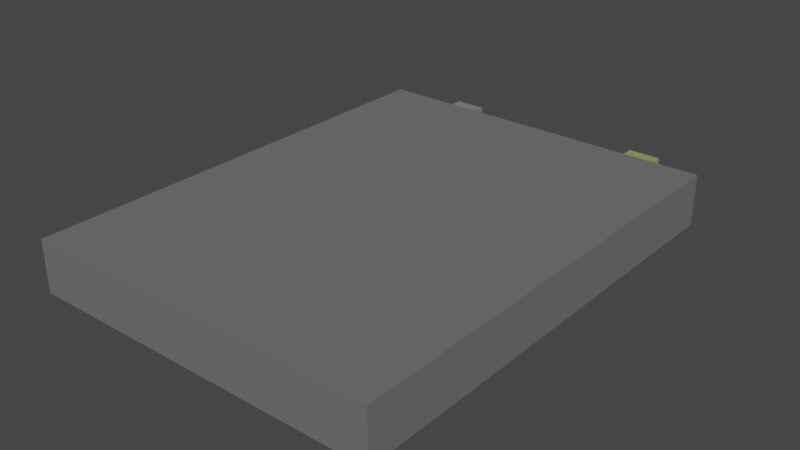 # Source: untitled.blend  (saved by Blender 3.1.6; exported with 4.5.12 LTS)
import bpy
from mathutils import Matrix  # noqa: F401  (used for matrix-valued properties, if any)

bpy.ops.wm.read_factory_settings(use_empty=True)
scene = bpy.context.scene
scene.name = 'Scene'

# ---- collections
col_collection = bpy.data.collections.new('Collection'); scene.collection.children.link(col_collection)

# ---- materials (node trees are filled in below, after node groups)
mat_cell_wall = bpy.data.materials.new('Cell Wall')
mat_middle_thingi = bpy.data.materials.new('Middle Thingi')
mat_material_002 = bpy.data.materials.new('Material.002')
mat_material_001 = bpy.data.materials.new('Material.001')

# ---- node groups
ng_auto_smooth = bpy.data.node_groups.new('Auto Smooth', 'GeometryNodeTree')
_s = ng_auto_smooth.interface.new_socket(name='Geometry', in_out='OUTPUT', socket_type='NodeSocketGeometry')
_s = ng_auto_smooth.interface.new_socket(name='Geometry', in_out='INPUT', socket_type='NodeSocketGeometry')
_s = ng_auto_smooth.interface.new_socket(name='Angle', in_out='INPUT', socket_type='NodeSocketFloat')
_s.subtype = 'ANGLE'
_s.min_value = 0.0
_s.max_value = 3.142
ng_auto_smooth.is_modifier = True
_N = ng_auto_smooth.nodes; _L = ng_auto_smooth.links
n0 = _N.new('NodeGroupOutput'); n0.name = 'Group Output'; n0.location = (480, -100)
n1 = _N.new('NodeGroupInput'); n1.name = 'Group Input'; n1.location = (-420, -300)
n2 = _N.new('NodeGroupInput'); n2.name = 'Group Input.001'; n2.location = (-60, -100)
n3 = _N.new('GeometryNodeSetShadeSmooth'); n3.name = 'Set Shade Smooth'; n3.location = (120, -100)
n3.domain = 'EDGE'
n4 = _N.new('GeometryNodeSetShadeSmooth'); n4.name = 'Set Shade Smooth.001'; n4.location = (300, -100)
n5 = _N.new('GeometryNodeInputMeshEdgeAngle'); n5.name = 'Edge Angle'; n5.location = (-420, -220)
n6 = _N.new('GeometryNodeInputEdgeSmooth'); n6.name = 'Is Edge Smooth'; n6.location = (-60, -160)
n7 = _N.new('GeometryNodeInputShadeSmooth'); n7.name = 'Is Face Smooth'; n7.location = (-240, -340)
n8 = _N.new('FunctionNodeBooleanMath'); n8.name = 'Boolean Math'; n8.location = (-60, -220)
n9 = _N.new('FunctionNodeCompare'); n9.name = 'Compare'; n9.location = (-240, -180)
n9.operation = 'LESS_EQUAL'
_L.new(n5.outputs[0], n9.inputs[0])
_L.new(n4.outputs[0], n0.inputs[0])
_L.new(n1.outputs[1], n9.inputs[1])
_L.new(n9.outputs[0], n8.inputs[0])
_L.new(n7.outputs[0], n8.inputs[1])
_L.new(n2.outputs[0], n3.inputs[0])
_L.new(n6.outputs[0], n3.inputs[1])
_L.new(n3.outputs[0], n4.inputs[0])
_L.new(n8.outputs[0], n3.inputs[2])
n0.is_active_output = True

# ---- material node trees
mat_cell_wall.use_nodes = True; mat_cell_wall.node_tree.nodes.clear()
_N = mat_cell_wall.node_tree.nodes; _L = mat_cell_wall.node_tree.links
n0 = _N.new('ShaderNodeBsdfPrincipled'); n0.name = 'Principled BSDF'; n0.location = (10, 300)
n0.distribution = 'GGX'
n0.subsurface_method = 'RANDOM_WALK_SKIN'
n0.inputs[0].default_value = (0.448, 0.448, 0.448, 1.0)
n0.inputs[1].default_value = 0.7577
n0.inputs[3].default_value = 1.45
n0.inputs[14].default_value = (0.9331, 0.9331, 0.9331, 1.0)
n0.inputs[27].default_value = (0.0, 0.0, 0.0, 1.0)
n0.inputs[28].default_value = 1.0
n1 = _N.new('ShaderNodeOutputMaterial'); n1.name = 'Material Output'; n1.location = (300, 300)
_L.new(n0.outputs[0], n1.inputs[0])
n1.is_active_output = True
mat_middle_thingi.use_nodes = True; mat_middle_thingi.node_tree.nodes.clear()
_N = mat_middle_thingi.node_tree.nodes; _L = mat_middle_thingi.node_tree.links
n0 = _N.new('ShaderNodeBsdfPrincipled'); n0.name = 'Principled BSDF'; n0.location = (10, 300)
n0.distribution = 'GGX'
n0.subsurface_method = 'RANDOM_WALK_SKIN'
n0.inputs[0].default_value = (1.0, 0.8213, 0.6937, 1.0)
n0.inputs[1].default_value = 0.7887
n0.inputs[3].default_value = 1.45
n0.inputs[14].default_value = (1.0, 0.9811, 0.9676, 1.0)
n0.inputs[19].default_value = 0.25
n0.inputs[27].default_value = (0.0, 0.0, 0.0, 1.0)
n0.inputs[28].default_value = 1.0
n1 = _N.new('ShaderNodeOutputMaterial'); n1.name = 'Material Output'; n1.location = (300, 300)
_L.new(n0.outputs[0], n1.inputs[0])
n1.is_active_output = True
mat_material_002.use_nodes = True; mat_material_002.node_tree.nodes.clear()
_N = mat_material_002.node_tree.nodes; _L = mat_material_002.node_tree.links
n0 = _N.new('ShaderNodeBsdfPrincipled'); n0.name = 'Principled BSDF'; n0.location = (10, 300)
n0.distribution = 'GGX'
n0.subsurface_method = 'RANDOM_WALK_SKIN'
n0.inputs[0].default_value = (0.6593, 0.6619, 0.6183, 1.0)
n0.inputs[1].default_value = 0.7887
n0.inputs[3].default_value = 1.45
n0.inputs[14].default_value = (0.964, 0.9643, 0.9597, 1.0)
n0.inputs[27].default_value = (0.0, 0.0, 0.0, 1.0)
n0.inputs[28].default_value = 1.0
n1 = _N.new('ShaderNodeOutputMaterial'); n1.name = 'Material Output'; n1.location = (300, 300)
_L.new(n0.outputs[0], n1.inputs[0])
n1.is_active_output = True
mat_material_001.use_nodes = True; mat_material_001.node_tree.nodes.clear()
_N = mat_material_001.node_tree.nodes; _L = mat_material_001.node_tree.links
n0 = _N.new('ShaderNodeBsdfPrincipled'); n0.name = 'Principled BSDF'; n0.location = (10, 300)
n0.distribution = 'GGX'
n0.subsurface_method = 'RANDOM_WALK_SKIN'
n0.inputs[0].default_value = (0.783, 0.8, 0.2918, 1.0)
n0.inputs[1].default_value = 0.6804
n0.inputs[3].default_value = 1.45
n0.inputs[14].default_value = (0.9653, 0.968, 0.8868, 1.0)
n0.inputs[27].default_value = (0.0, 0.0, 0.0, 1.0)
n0.inputs[28].default_value = 1.0
n1 = _N.new('ShaderNodeOutputMaterial'); n1.name = 'Material Output'; n1.location = (300, 300)
_L.new(n0.outputs[0], n1.inputs[0])
n1.is_active_output = True

# ---- world
world_world = bpy.data.worlds.new('World'); scene.world = world_world
world_world.use_nodes = True; world_world.node_tree.nodes.clear()
_N = world_world.node_tree.nodes; _L = world_world.node_tree.links
n0 = _N.new('ShaderNodeOutputWorld'); n0.name = 'World Output'; n0.location = (300, 300)
n1 = _N.new('ShaderNodeBackground'); n1.name = 'Background'; n1.location = (10, 300)
n1.inputs[0].default_value = (0.05088, 0.05088, 0.05088, 1.0)
_L.new(n1.outputs[0], n0.inputs[0])
n0.is_active_output = True
world_world.color = (0.05088, 0.05088, 0.05088)
world_world.use_sun_shadow = False
world_world.sun_shadow_jitter_overblur = 0.0

# ---- meshes
me_cube_001 = bpy.data.meshes.new('Cube.001')
me_cube_001.from_pydata([(-1.0, -1.0, -1.0), (-1.0, -1.0, 1.0), (-0.9214, 1.0, -0.6855), (-0.9214, 1.0, 0.6855), (1.0, -1.0, -1.0), (1.0, -1.0, 1.0), (0.9404, 1.0, -0.6855), (0.9404, 1.0, 0.6855), (-1.0, 1.0, 1.0), (-1.0, 1.0, -1.0), (1.0, 1.0, -1.0), (1.0, 1.0, 1.0)], [], [(0, 1, 8, 9), (2, 3, 7, 6), (10, 11, 5, 4), (4, 5, 1, 0), (9, 10, 4, 0), (11, 8, 1, 5), (3, 2, 9, 8), (2, 6, 10, 9), (7, 3, 8, 11), (6, 7, 11, 10)])
me_cube_001.polygons.foreach_set('use_smooth', [True] * 10)
me_cube_001.polygons.foreach_set('material_index', [0, 1, 0, 0, 0, 0, 0, 0, 0, 0])
_uv = me_cube_001.uv_layers.new(name='UVMap')
_uv.uv.foreach_set('vector', [0.375, 0.0, 0.625, 0.0, 0.625, 0.25, 0.375, 0.25, 0.4122, 0.2872, 0.5878, 0.2872, 0.5878, 0.4628, 0.4122, 0.4628, 0.375, 0.5, 0.625, 0.5, 0.625, 0.75, 0.375, 0.75, 0.375, 0.75, 0.625, 0.75, 0.625, 1.0, 0.375, 1.0, 0.125, 0.5, 0.375, 0.5, 0.375, 0.75, 0.125, 0.75, 0.625, 0.5, 0.875, 0.5, 0.875, 0.75, 0.625, 0.75, 0.5878, 0.2872, 0.4122, 0.2872, 0.375, 0.25, 0.625, 0.25, 0.4122, 0.2872, 0.4122, 0.4628, 0.375, 0.5, 0.375, 0.25, 0.5878, 0.4628, 0.5878, 0.2872, 0.625, 0.25, 0.625, 0.5, 0.4122, 0.4628, 0.5878, 0.4628, 0.625, 0.5, 0.375, 0.5])
me_cube_001.materials.append(mat_cell_wall)
me_cube_001.materials.append(mat_middle_thingi)
me_cube_001.use_remesh_fix_poles = True
me_cube_001.use_remesh_preserve_attributes = False
me_cube_001.update()
me_cube_002 = bpy.data.meshes.new('Cube.002')
me_cube_002.from_pydata([(-1.0, -1.0, -1.0), (-1.0, -1.0, 1.0), (-1.0, 1.0, -1.0), (-1.0, 1.0, 1.0), (1.0, -1.0, -1.0), (1.0, -1.0, 1.0), (1.0, 1.0, -1.0), (1.0, 1.0, 1.0)], [], [(0, 1, 3, 2), (2, 3, 7, 6), (6, 7, 5, 4), (4, 5, 1, 0), (2, 6, 4, 0), (7, 3, 1, 5)])
me_cube_002.polygons.foreach_set('use_smooth', [True] * 6)
_uv = me_cube_002.uv_layers.new(name='UVMap')
_uv.uv.foreach_set('vector', [0.375, 0.0, 0.625, 0.0, 0.625, 0.25, 0.375, 0.25, 0.375, 0.25, 0.625, 0.25, 0.625, 0.5, 0.375, 0.5, 0.375, 0.5, 0.625, 0.5, 0.625, 0.75, 0.375, 0.75, 0.375, 0.75, 0.625, 0.75, 0.625, 1.0, 0.375, 1.0, 0.125, 0.5, 0.375, 0.5, 0.375, 0.75, 0.125, 0.75, 0.625, 0.5, 0.875, 0.5, 0.875, 0.75, 0.625, 0.75])
me_cube_002.materials.append(mat_material_002)
me_cube_002.use_remesh_fix_poles = True
me_cube_002.use_remesh_preserve_attributes = False
me_cube_002.update()
me_cube_003 = bpy.data.meshes.new('Cube.003')
me_cube_003.from_pydata([(-1.0, -1.0, -1.0), (-1.0, -1.0, 1.0), (-1.0, 1.0, -1.0), (-1.0, 1.0, 1.0), (1.0, -1.0, -1.0), (1.0, -1.0, 1.0), (1.0, 1.0, -1.0), (1.0, 1.0, 1.0)], [], [(0, 1, 3, 2), (2, 3, 7, 6), (6, 7, 5, 4), (4, 5, 1, 0), (2, 6, 4, 0), (7, 3, 1, 5)])
me_cube_003.polygons.foreach_set('use_smooth', [True] * 6)
_uv = me_cube_003.uv_layers.new(name='UVMap')
_uv.uv.foreach_set('vector', [0.375, 0.0, 0.625, 0.0, 0.625, 0.25, 0.375, 0.25, 0.375, 0.25, 0.625, 0.25, 0.625, 0.5, 0.375, 0.5, 0.375, 0.5, 0.625, 0.5, 0.625, 0.75, 0.375, 0.75, 0.375, 0.75, 0.625, 0.75, 0.625, 1.0, 0.375, 1.0, 0.125, 0.5, 0.375, 0.5, 0.375, 0.75, 0.125, 0.75, 0.625, 0.5, 0.875, 0.5, 0.875, 0.75, 0.625, 0.75])
me_cube_003.materials.append(mat_material_001)
me_cube_003.use_remesh_fix_poles = True
me_cube_003.use_remesh_preserve_attributes = False
me_cube_003.update()

# ---- objects
ob_cell = bpy.data.objects.new('Cell', me_cube_001)
ob_negative = bpy.data.objects.new('Negative', me_cube_002)
ob_positive = bpy.data.objects.new('Positive', me_cube_003)

# ---- transforms, parenting, visibility, modifiers, constraints
ob_cell.location = (0.0, 0.0, 0.0)
ob_cell.scale = (0.1309, 0.1695, 0.01888)
_m = ob_cell.modifiers.new('Auto Smooth', 'NODES')
_m.node_group = ng_auto_smooth
_gi = [s.identifier for s in ng_auto_smooth.interface.items_tree if s.item_type == 'SOCKET' and s.in_out == 'INPUT']
_m[_gi[1]] = 0.5236  # Angle
ob_negative.location = (-0.07739, 0.1812, 0.0002598)
ob_negative.scale = (0.01168, 0.01168, 0.01168)
_m = ob_negative.modifiers.new('Auto Smooth', 'NODES')
_m.node_group = ng_auto_smooth
_gi = [s.identifier for s in ng_auto_smooth.interface.items_tree if s.item_type == 'SOCKET' and s.in_out == 'INPUT']
_m[_gi[1]] = 0.5236  # Angle
ob_positive.location = (0.07856, 0.1812, 0.0002598)
ob_positive.scale = (0.01168, 0.01168, 0.01168)
_m = ob_positive.modifiers.new('Auto Smooth', 'NODES')
_m.node_group = ng_auto_smooth
_gi = [s.identifier for s in ng_auto_smooth.interface.items_tree if s.item_type == 'SOCKET' and s.in_out == 'INPUT']
_m[_gi[1]] = 0.5236  # Angle

# ---- collection membership
col_collection.objects.link(ob_cell)
col_collection.objects.link(ob_negative)
col_collection.objects.link(ob_positive)

# ---- scene / render settings (as saved in the file)
scene.frame_start = 1; scene.frame_end = 250; scene.frame_set(1)
scene.render.engine = 'CYCLES'
scene.cycles.sampling_pattern = 'TABULATED_SOBOL'
scene.cycles.use_light_tree = False
scene.view_settings.view_transform = 'Filmic'
bpy.context.view_layer.update()

# ---- added for rendering (the .blend has no active camera and no usable light): camera, sun
cam_auto = bpy.data.cameras.new('AutoCamera')
cam_auto.lens = 50.0
cam_auto.sensor_width = 36.0
cam_auto.clip_end = 1000.0
ob_auto_camera = bpy.data.objects.new('AutoCamera', cam_auto)
scene.collection.objects.link(ob_auto_camera)
ob_auto_camera.location = (0.415159, -0.486507, 0.332127)
ob_auto_camera.rotation_euler = (1.09748, -7.21219e-08, 0.694738)
scene.camera = ob_auto_camera
light_auto_sun = bpy.data.lights.new('AutoSun', 'SUN')
light_auto_sun.energy = 3.0
light_auto_sun.angle = 0.0523599
ob_auto_sun = bpy.data.objects.new('AutoSun', light_auto_sun)
scene.collection.objects.link(ob_auto_sun)
ob_auto_sun.rotation_euler = (0.872665, 0.174533, 0.523599)
bpy.context.view_layer.update()
